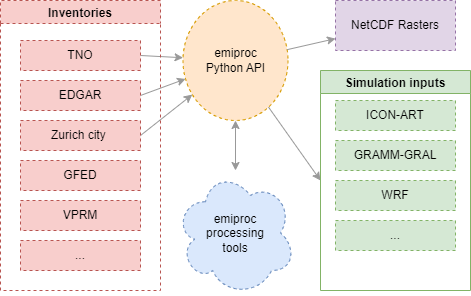

The diagram above was exported from draw.io. Its source (the exported page's mxGraphModel, read from the mxfile embedded in the PNG):
<mxGraphModel dx="1327" dy="745" grid="1" gridSize="10" guides="1" tooltips="1" connect="1" arrows="1" fold="1" page="1" pageScale="1" pageWidth="850" pageHeight="1100" math="0" shadow="0">
  <root>
    <mxCell id="0" />
    <mxCell id="1" parent="0" />
    <mxCell id="aJGINyQIgjAWJvlynM2w-5" value="emiproc&lt;br&gt;Python API" style="ellipse;whiteSpace=wrap;html=1;dashed=1;fillColor=#ffe6cc;strokeColor=#d79b00;" parent="1" vertex="1">
      <mxGeometry x="302.5" y="280" width="105" height="120" as="geometry" />
    </mxCell>
    <mxCell id="aJGINyQIgjAWJvlynM2w-6" value="" style="endArrow=classic;html=1;rounded=0;exitX=1;exitY=0.5;exitDx=0;exitDy=0;fillColor=#f5f5f5;strokeColor=#999999;" parent="1" source="aJGINyQIgjAWJvlynM2w-2" target="aJGINyQIgjAWJvlynM2w-5" edge="1">
      <mxGeometry width="50" height="50" relative="1" as="geometry">
        <mxPoint x="400" y="530" as="sourcePoint" />
        <mxPoint x="450" y="480" as="targetPoint" />
      </mxGeometry>
    </mxCell>
    <mxCell id="aJGINyQIgjAWJvlynM2w-7" value="" style="endArrow=classic;html=1;rounded=0;fillColor=#f5f5f5;strokeColor=#999999;exitX=1;exitY=0.5;exitDx=0;exitDy=0;" parent="1" source="aJGINyQIgjAWJvlynM2w-3" target="aJGINyQIgjAWJvlynM2w-5" edge="1">
      <mxGeometry width="50" height="50" relative="1" as="geometry">
        <mxPoint x="320" y="490" as="sourcePoint" />
        <mxPoint x="370" y="440" as="targetPoint" />
      </mxGeometry>
    </mxCell>
    <mxCell id="aJGINyQIgjAWJvlynM2w-8" value="" style="endArrow=classic;html=1;rounded=0;exitX=1;exitY=0.5;exitDx=0;exitDy=0;fillColor=#f5f5f5;strokeColor=#999999;" parent="1" source="aJGINyQIgjAWJvlynM2w-4" target="aJGINyQIgjAWJvlynM2w-5" edge="1">
      <mxGeometry width="50" height="50" relative="1" as="geometry">
        <mxPoint x="290" y="630" as="sourcePoint" />
        <mxPoint x="340" y="580" as="targetPoint" />
      </mxGeometry>
    </mxCell>
    <mxCell id="aJGINyQIgjAWJvlynM2w-9" value="emiproc&lt;br&gt;processing&lt;br&gt;tools" style="ellipse;shape=cloud;whiteSpace=wrap;html=1;dashed=1;fillColor=#dae8fc;strokeColor=#6c8ebf;" parent="1" vertex="1">
      <mxGeometry x="295" y="450" width="120" height="125" as="geometry" />
    </mxCell>
    <mxCell id="aJGINyQIgjAWJvlynM2w-14" value="" style="endArrow=classic;html=1;rounded=0;entryX=0;entryY=0.5;entryDx=0;entryDy=0;fillColor=#f5f5f5;strokeColor=#999999;" parent="1" source="aJGINyQIgjAWJvlynM2w-5" target="-BxP5GF-58Uz6LgsGnZJ-5" edge="1">
      <mxGeometry width="50" height="50" relative="1" as="geometry">
        <mxPoint x="400" y="530" as="sourcePoint" />
        <mxPoint x="530" y="340" as="targetPoint" />
      </mxGeometry>
    </mxCell>
    <mxCell id="aJGINyQIgjAWJvlynM2w-16" value="Inventories" style="swimlane;dashed=1;fillColor=#f8cecc;strokeColor=#b85450;" parent="1" vertex="1">
      <mxGeometry x="120" y="280" width="160" height="290" as="geometry" />
    </mxCell>
    <mxCell id="aJGINyQIgjAWJvlynM2w-4" value="EDGAR" style="rounded=0;whiteSpace=wrap;html=1;dashed=1;fillColor=#f8cecc;strokeColor=#b85450;" parent="aJGINyQIgjAWJvlynM2w-16" vertex="1">
      <mxGeometry x="20" y="80" width="120" height="30" as="geometry" />
    </mxCell>
    <mxCell id="-BxP5GF-58Uz6LgsGnZJ-15" value="..." style="rounded=0;whiteSpace=wrap;html=1;dashed=1;fillColor=#f8cecc;strokeColor=#b85450;" parent="aJGINyQIgjAWJvlynM2w-16" vertex="1">
      <mxGeometry x="20" y="240" width="120" height="30" as="geometry" />
    </mxCell>
    <mxCell id="aJGINyQIgjAWJvlynM2w-2" value="TNO" style="rounded=0;whiteSpace=wrap;html=1;dashed=1;fillColor=#f8cecc;strokeColor=#b85450;" parent="aJGINyQIgjAWJvlynM2w-16" vertex="1">
      <mxGeometry x="20" y="40" width="120" height="30" as="geometry" />
    </mxCell>
    <mxCell id="aJGINyQIgjAWJvlynM2w-3" value="Zurich city&amp;nbsp;" style="rounded=0;whiteSpace=wrap;html=1;dashed=1;fillColor=#f8cecc;strokeColor=#b85450;" parent="aJGINyQIgjAWJvlynM2w-16" vertex="1">
      <mxGeometry x="20" y="120" width="120" height="30" as="geometry" />
    </mxCell>
    <mxCell id="wdvco86P1qVEpqi9kNN_-7" value="GFED" style="rounded=0;whiteSpace=wrap;html=1;dashed=1;fillColor=#f8cecc;strokeColor=#b85450;" parent="aJGINyQIgjAWJvlynM2w-16" vertex="1">
      <mxGeometry x="20" y="160" width="120" height="30" as="geometry" />
    </mxCell>
    <mxCell id="wdvco86P1qVEpqi9kNN_-8" value="VPRM" style="rounded=0;whiteSpace=wrap;html=1;dashed=1;fillColor=#f8cecc;strokeColor=#b85450;" parent="aJGINyQIgjAWJvlynM2w-16" vertex="1">
      <mxGeometry x="20" y="200" width="120" height="30" as="geometry" />
    </mxCell>
    <mxCell id="-BxP5GF-58Uz6LgsGnZJ-5" value="Simulation inputs" style="swimlane;fillColor=#d5e8d4;strokeColor=#82b366;" parent="1" vertex="1">
      <mxGeometry x="440" y="350" width="150" height="220" as="geometry" />
    </mxCell>
    <mxCell id="-BxP5GF-58Uz6LgsGnZJ-8" value="ICON-ART" style="rounded=0;whiteSpace=wrap;html=1;dashed=1;fillColor=#d5e8d4;strokeColor=#82b366;" parent="-BxP5GF-58Uz6LgsGnZJ-5" vertex="1">
      <mxGeometry x="15" y="30" width="120" height="30" as="geometry" />
    </mxCell>
    <mxCell id="-BxP5GF-58Uz6LgsGnZJ-9" value="GRAMM-GRAL" style="rounded=0;whiteSpace=wrap;html=1;dashed=1;fillColor=#d5e8d4;strokeColor=#82b366;" parent="-BxP5GF-58Uz6LgsGnZJ-5" vertex="1">
      <mxGeometry x="15" y="70" width="120" height="30" as="geometry" />
    </mxCell>
    <mxCell id="-BxP5GF-58Uz6LgsGnZJ-14" value="WRF" style="rounded=0;whiteSpace=wrap;html=1;dashed=1;fillColor=#d5e8d4;strokeColor=#82b366;" parent="-BxP5GF-58Uz6LgsGnZJ-5" vertex="1">
      <mxGeometry x="15" y="110" width="120" height="30" as="geometry" />
    </mxCell>
    <mxCell id="wdvco86P1qVEpqi9kNN_-5" value="..." style="rounded=0;whiteSpace=wrap;html=1;dashed=1;fillColor=#d5e8d4;strokeColor=#82b366;" parent="-BxP5GF-58Uz6LgsGnZJ-5" vertex="1">
      <mxGeometry x="15" y="150" width="120" height="30" as="geometry" />
    </mxCell>
    <mxCell id="-BxP5GF-58Uz6LgsGnZJ-6" value="" style="endArrow=classic;html=1;rounded=0;fillColor=#f5f5f5;strokeColor=#999999;startArrow=classic;startFill=1;" parent="1" source="aJGINyQIgjAWJvlynM2w-9" target="aJGINyQIgjAWJvlynM2w-5" edge="1">
      <mxGeometry width="50" height="50" relative="1" as="geometry">
        <mxPoint x="363.10649590529783" y="409.9609629989063" as="sourcePoint" />
        <mxPoint x="361.9893514996577" y="445.0343629107447" as="targetPoint" />
      </mxGeometry>
    </mxCell>
    <mxCell id="-BxP5GF-58Uz6LgsGnZJ-12" value="NetCDF Rasters" style="rounded=0;whiteSpace=wrap;html=1;dashed=1;fillColor=#e1d5e7;strokeColor=#9673a6;" parent="1" vertex="1">
      <mxGeometry x="455" y="280" width="120" height="50" as="geometry" />
    </mxCell>
    <mxCell id="-BxP5GF-58Uz6LgsGnZJ-13" value="" style="endArrow=classic;html=1;rounded=0;fillColor=#f5f5f5;strokeColor=#999999;" parent="1" source="aJGINyQIgjAWJvlynM2w-5" target="-BxP5GF-58Uz6LgsGnZJ-12" edge="1">
      <mxGeometry width="50" height="50" relative="1" as="geometry">
        <mxPoint x="400" y="520" as="sourcePoint" />
        <mxPoint x="450" y="470" as="targetPoint" />
      </mxGeometry>
    </mxCell>
  </root>
</mxGraphModel>